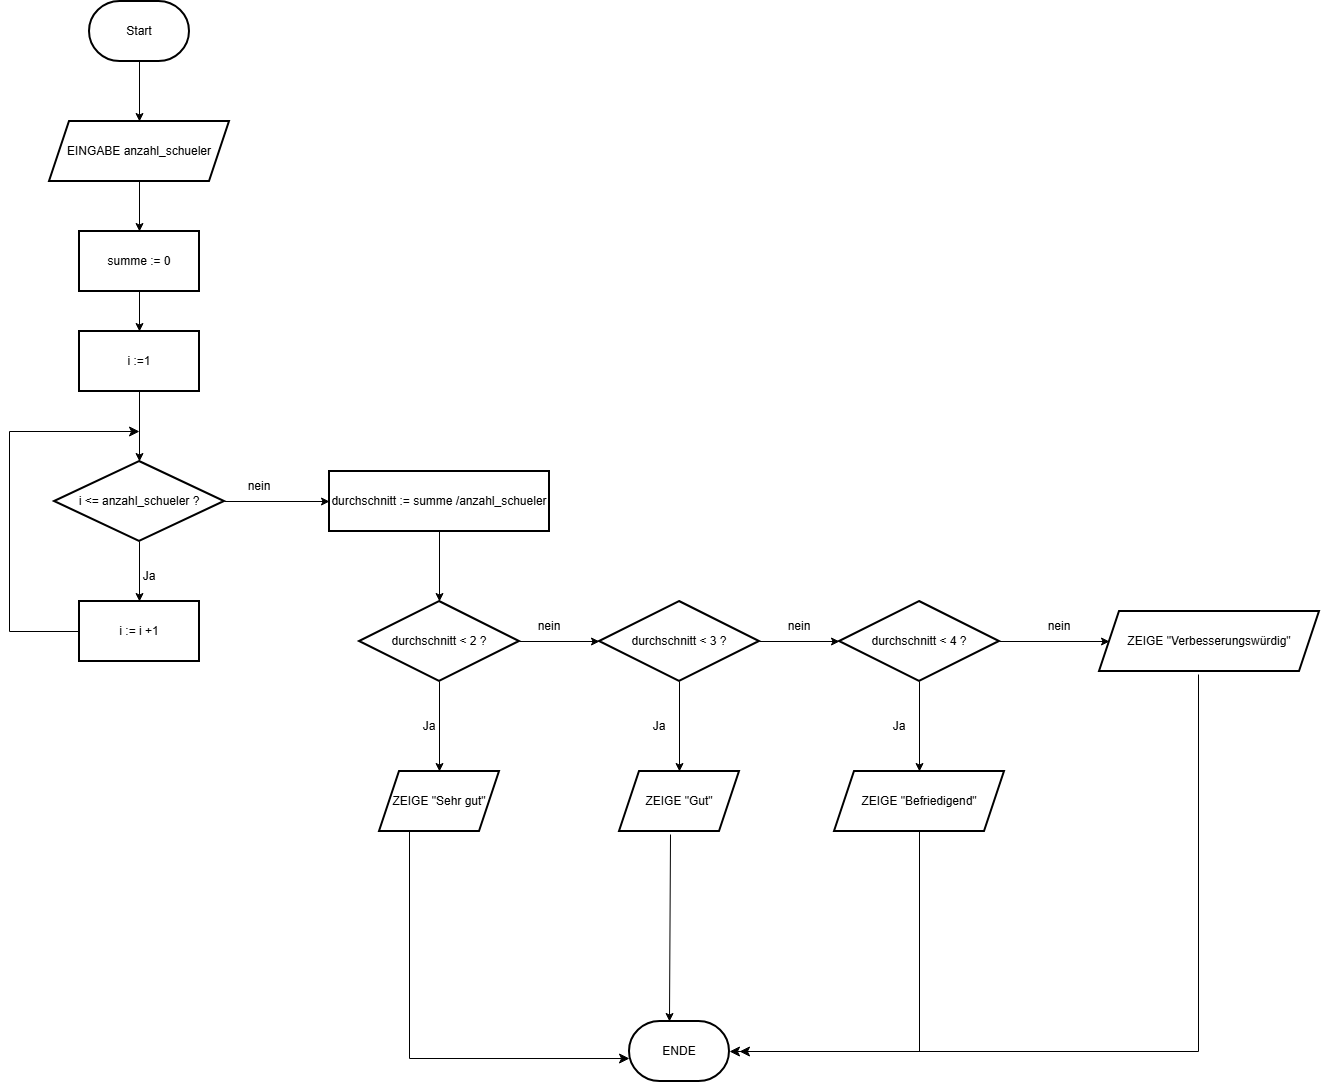

The diagram above was exported from draw.io. Its source (the exported page's mxGraphModel, read from the mxfile embedded in the PNG):
<mxGraphModel dx="1418" dy="794" grid="1" gridSize="10" guides="1" tooltips="1" connect="1" arrows="1" fold="1" page="1" pageScale="1" pageWidth="827" pageHeight="1169" math="0" shadow="0">
  <root>
    <mxCell id="0" />
    <mxCell id="1" parent="0" />
    <mxCell id="xsG4au68Vk68J8SAoJZT-3" value="" style="edgeStyle=orthogonalEdgeStyle;rounded=0;orthogonalLoop=1;jettySize=auto;html=1;" edge="1" parent="1" source="xsG4au68Vk68J8SAoJZT-1" target="xsG4au68Vk68J8SAoJZT-2">
      <mxGeometry relative="1" as="geometry" />
    </mxCell>
    <mxCell id="xsG4au68Vk68J8SAoJZT-1" value="Start" style="strokeWidth=2;html=1;shape=mxgraph.flowchart.terminator;whiteSpace=wrap;" vertex="1" parent="1">
      <mxGeometry x="350" y="10" width="100" height="60" as="geometry" />
    </mxCell>
    <mxCell id="xsG4au68Vk68J8SAoJZT-5" value="" style="edgeStyle=orthogonalEdgeStyle;rounded=0;orthogonalLoop=1;jettySize=auto;html=1;" edge="1" parent="1" source="xsG4au68Vk68J8SAoJZT-2" target="xsG4au68Vk68J8SAoJZT-4">
      <mxGeometry relative="1" as="geometry" />
    </mxCell>
    <mxCell id="xsG4au68Vk68J8SAoJZT-2" value="EINGABE anzahl_schueler" style="shape=parallelogram;perimeter=parallelogramPerimeter;whiteSpace=wrap;html=1;fixedSize=1;strokeWidth=2;" vertex="1" parent="1">
      <mxGeometry x="310" y="130" width="180" height="60" as="geometry" />
    </mxCell>
    <mxCell id="xsG4au68Vk68J8SAoJZT-7" value="" style="edgeStyle=orthogonalEdgeStyle;rounded=0;orthogonalLoop=1;jettySize=auto;html=1;" edge="1" parent="1" source="xsG4au68Vk68J8SAoJZT-4" target="xsG4au68Vk68J8SAoJZT-6">
      <mxGeometry relative="1" as="geometry" />
    </mxCell>
    <mxCell id="xsG4au68Vk68J8SAoJZT-4" value="summe := 0" style="whiteSpace=wrap;html=1;strokeWidth=2;" vertex="1" parent="1">
      <mxGeometry x="340" y="240" width="120" height="60" as="geometry" />
    </mxCell>
    <mxCell id="xsG4au68Vk68J8SAoJZT-9" value="" style="edgeStyle=orthogonalEdgeStyle;rounded=0;orthogonalLoop=1;jettySize=auto;html=1;" edge="1" parent="1" source="xsG4au68Vk68J8SAoJZT-6" target="xsG4au68Vk68J8SAoJZT-8">
      <mxGeometry relative="1" as="geometry" />
    </mxCell>
    <mxCell id="xsG4au68Vk68J8SAoJZT-6" value="i :=1" style="whiteSpace=wrap;html=1;strokeWidth=2;" vertex="1" parent="1">
      <mxGeometry x="340" y="340" width="120" height="60" as="geometry" />
    </mxCell>
    <mxCell id="xsG4au68Vk68J8SAoJZT-11" value="" style="edgeStyle=orthogonalEdgeStyle;rounded=0;orthogonalLoop=1;jettySize=auto;html=1;" edge="1" parent="1" source="xsG4au68Vk68J8SAoJZT-8" target="xsG4au68Vk68J8SAoJZT-10">
      <mxGeometry relative="1" as="geometry" />
    </mxCell>
    <mxCell id="xsG4au68Vk68J8SAoJZT-14" value="" style="edgeStyle=orthogonalEdgeStyle;rounded=0;orthogonalLoop=1;jettySize=auto;html=1;" edge="1" parent="1" source="xsG4au68Vk68J8SAoJZT-8" target="xsG4au68Vk68J8SAoJZT-13">
      <mxGeometry relative="1" as="geometry" />
    </mxCell>
    <mxCell id="xsG4au68Vk68J8SAoJZT-8" value="i &amp;lt;= anzahl_schueler ?" style="rhombus;whiteSpace=wrap;html=1;strokeWidth=2;" vertex="1" parent="1">
      <mxGeometry x="315" y="470" width="170" height="80" as="geometry" />
    </mxCell>
    <mxCell id="xsG4au68Vk68J8SAoJZT-10" value="i := i +1" style="whiteSpace=wrap;html=1;strokeWidth=2;" vertex="1" parent="1">
      <mxGeometry x="340" y="610" width="120" height="60" as="geometry" />
    </mxCell>
    <mxCell id="xsG4au68Vk68J8SAoJZT-12" value="Ja" style="text;html=1;whiteSpace=wrap;strokeColor=none;fillColor=none;align=center;verticalAlign=middle;rounded=0;" vertex="1" parent="1">
      <mxGeometry x="380" y="570" width="60" height="30" as="geometry" />
    </mxCell>
    <mxCell id="xsG4au68Vk68J8SAoJZT-20" value="" style="edgeStyle=orthogonalEdgeStyle;rounded=0;orthogonalLoop=1;jettySize=auto;html=1;" edge="1" parent="1" source="xsG4au68Vk68J8SAoJZT-13" target="xsG4au68Vk68J8SAoJZT-19">
      <mxGeometry relative="1" as="geometry" />
    </mxCell>
    <mxCell id="xsG4au68Vk68J8SAoJZT-13" value="durchschnitt := summe /anzahl_schueler" style="whiteSpace=wrap;html=1;strokeWidth=2;" vertex="1" parent="1">
      <mxGeometry x="590" y="480" width="220" height="60" as="geometry" />
    </mxCell>
    <mxCell id="xsG4au68Vk68J8SAoJZT-15" value="nein" style="text;html=1;whiteSpace=wrap;strokeColor=none;fillColor=none;align=center;verticalAlign=middle;rounded=0;" vertex="1" parent="1">
      <mxGeometry x="490" y="480" width="60" height="30" as="geometry" />
    </mxCell>
    <mxCell id="xsG4au68Vk68J8SAoJZT-16" value="" style="edgeStyle=elbowEdgeStyle;elbow=horizontal;endArrow=classic;html=1;curved=0;rounded=0;endSize=8;startSize=8;" edge="1" parent="1">
      <mxGeometry width="50" height="50" relative="1" as="geometry">
        <mxPoint x="340" y="640" as="sourcePoint" />
        <mxPoint x="400" y="440" as="targetPoint" />
        <Array as="points">
          <mxPoint x="270" y="650" />
        </Array>
      </mxGeometry>
    </mxCell>
    <mxCell id="xsG4au68Vk68J8SAoJZT-22" value="" style="edgeStyle=orthogonalEdgeStyle;rounded=0;orthogonalLoop=1;jettySize=auto;html=1;" edge="1" parent="1" source="xsG4au68Vk68J8SAoJZT-19" target="xsG4au68Vk68J8SAoJZT-21">
      <mxGeometry relative="1" as="geometry" />
    </mxCell>
    <mxCell id="xsG4au68Vk68J8SAoJZT-25" value="" style="edgeStyle=orthogonalEdgeStyle;rounded=0;orthogonalLoop=1;jettySize=auto;html=1;" edge="1" parent="1" source="xsG4au68Vk68J8SAoJZT-19" target="xsG4au68Vk68J8SAoJZT-24">
      <mxGeometry relative="1" as="geometry" />
    </mxCell>
    <mxCell id="xsG4au68Vk68J8SAoJZT-19" value="durchschnitt &amp;lt; 2 ?" style="rhombus;whiteSpace=wrap;html=1;strokeWidth=2;" vertex="1" parent="1">
      <mxGeometry x="620" y="610" width="160" height="80" as="geometry" />
    </mxCell>
    <mxCell id="xsG4au68Vk68J8SAoJZT-21" value="ZEIGE &quot;Sehr gut&quot;" style="shape=parallelogram;perimeter=parallelogramPerimeter;whiteSpace=wrap;html=1;fixedSize=1;strokeWidth=2;" vertex="1" parent="1">
      <mxGeometry x="640" y="780" width="120" height="60" as="geometry" />
    </mxCell>
    <mxCell id="xsG4au68Vk68J8SAoJZT-23" value="Ja" style="text;html=1;whiteSpace=wrap;strokeColor=none;fillColor=none;align=center;verticalAlign=middle;rounded=0;" vertex="1" parent="1">
      <mxGeometry x="660" y="720" width="60" height="30" as="geometry" />
    </mxCell>
    <mxCell id="xsG4au68Vk68J8SAoJZT-30" value="" style="edgeStyle=orthogonalEdgeStyle;rounded=0;orthogonalLoop=1;jettySize=auto;html=1;" edge="1" parent="1" source="xsG4au68Vk68J8SAoJZT-24" target="xsG4au68Vk68J8SAoJZT-29">
      <mxGeometry relative="1" as="geometry" />
    </mxCell>
    <mxCell id="xsG4au68Vk68J8SAoJZT-33" value="" style="edgeStyle=orthogonalEdgeStyle;rounded=0;orthogonalLoop=1;jettySize=auto;html=1;" edge="1" parent="1" source="xsG4au68Vk68J8SAoJZT-24" target="xsG4au68Vk68J8SAoJZT-32">
      <mxGeometry relative="1" as="geometry" />
    </mxCell>
    <mxCell id="xsG4au68Vk68J8SAoJZT-24" value="durchschnitt &amp;lt; 3 ?" style="rhombus;whiteSpace=wrap;html=1;strokeWidth=2;" vertex="1" parent="1">
      <mxGeometry x="860" y="610" width="160" height="80" as="geometry" />
    </mxCell>
    <mxCell id="xsG4au68Vk68J8SAoJZT-26" value="nein" style="text;html=1;whiteSpace=wrap;strokeColor=none;fillColor=none;align=center;verticalAlign=middle;rounded=0;" vertex="1" parent="1">
      <mxGeometry x="780" y="620" width="60" height="30" as="geometry" />
    </mxCell>
    <mxCell id="xsG4au68Vk68J8SAoJZT-29" value="ZEIGE &quot;Gut&quot;" style="shape=parallelogram;perimeter=parallelogramPerimeter;whiteSpace=wrap;html=1;fixedSize=1;strokeWidth=2;" vertex="1" parent="1">
      <mxGeometry x="880" y="780" width="120" height="60" as="geometry" />
    </mxCell>
    <mxCell id="xsG4au68Vk68J8SAoJZT-31" value="Ja" style="text;html=1;whiteSpace=wrap;strokeColor=none;fillColor=none;align=center;verticalAlign=middle;rounded=0;" vertex="1" parent="1">
      <mxGeometry x="890" y="720" width="60" height="30" as="geometry" />
    </mxCell>
    <mxCell id="xsG4au68Vk68J8SAoJZT-36" value="" style="edgeStyle=orthogonalEdgeStyle;rounded=0;orthogonalLoop=1;jettySize=auto;html=1;" edge="1" parent="1" source="xsG4au68Vk68J8SAoJZT-32" target="xsG4au68Vk68J8SAoJZT-35">
      <mxGeometry relative="1" as="geometry" />
    </mxCell>
    <mxCell id="xsG4au68Vk68J8SAoJZT-39" value="" style="edgeStyle=orthogonalEdgeStyle;rounded=0;orthogonalLoop=1;jettySize=auto;html=1;" edge="1" parent="1" source="xsG4au68Vk68J8SAoJZT-32" target="xsG4au68Vk68J8SAoJZT-38">
      <mxGeometry relative="1" as="geometry" />
    </mxCell>
    <mxCell id="xsG4au68Vk68J8SAoJZT-32" value="durchschnitt &amp;lt; 4 ?" style="rhombus;whiteSpace=wrap;html=1;strokeWidth=2;" vertex="1" parent="1">
      <mxGeometry x="1100" y="610" width="160" height="80" as="geometry" />
    </mxCell>
    <mxCell id="xsG4au68Vk68J8SAoJZT-34" value="nein" style="text;html=1;whiteSpace=wrap;strokeColor=none;fillColor=none;align=center;verticalAlign=middle;rounded=0;" vertex="1" parent="1">
      <mxGeometry x="1030" y="620" width="60" height="30" as="geometry" />
    </mxCell>
    <mxCell id="xsG4au68Vk68J8SAoJZT-35" value="ZEIGE &quot;Befriedigend&quot;" style="shape=parallelogram;perimeter=parallelogramPerimeter;whiteSpace=wrap;html=1;fixedSize=1;strokeWidth=2;" vertex="1" parent="1">
      <mxGeometry x="1095" y="780" width="170" height="60" as="geometry" />
    </mxCell>
    <mxCell id="xsG4au68Vk68J8SAoJZT-37" value="Ja" style="text;html=1;whiteSpace=wrap;strokeColor=none;fillColor=none;align=center;verticalAlign=middle;rounded=0;" vertex="1" parent="1">
      <mxGeometry x="1130" y="720" width="60" height="30" as="geometry" />
    </mxCell>
    <mxCell id="xsG4au68Vk68J8SAoJZT-38" value="ZEIGE &quot;Verbesserungswürdig&quot;" style="shape=parallelogram;perimeter=parallelogramPerimeter;whiteSpace=wrap;html=1;fixedSize=1;strokeWidth=2;" vertex="1" parent="1">
      <mxGeometry x="1360" y="620" width="220" height="60" as="geometry" />
    </mxCell>
    <mxCell id="xsG4au68Vk68J8SAoJZT-40" value="nein" style="text;html=1;whiteSpace=wrap;strokeColor=none;fillColor=none;align=center;verticalAlign=middle;rounded=0;" vertex="1" parent="1">
      <mxGeometry x="1290" y="620" width="60" height="30" as="geometry" />
    </mxCell>
    <mxCell id="xsG4au68Vk68J8SAoJZT-41" value="ENDE" style="strokeWidth=2;html=1;shape=mxgraph.flowchart.terminator;whiteSpace=wrap;" vertex="1" parent="1">
      <mxGeometry x="890" y="1030" width="100" height="60" as="geometry" />
    </mxCell>
    <mxCell id="xsG4au68Vk68J8SAoJZT-42" value="" style="edgeStyle=segmentEdgeStyle;endArrow=classic;html=1;curved=0;rounded=0;endSize=8;startSize=8;exitX=0.25;exitY=1;exitDx=0;exitDy=0;entryX=0.01;entryY=0.617;entryDx=0;entryDy=0;entryPerimeter=0;" edge="1" parent="1">
      <mxGeometry width="50" height="50" relative="1" as="geometry">
        <mxPoint x="669" y="840" as="sourcePoint" />
        <mxPoint x="890" y="1067.02" as="targetPoint" />
        <Array as="points">
          <mxPoint x="670" y="840" />
          <mxPoint x="670" y="1067" />
        </Array>
      </mxGeometry>
    </mxCell>
    <mxCell id="xsG4au68Vk68J8SAoJZT-44" value="" style="edgeStyle=segmentEdgeStyle;endArrow=classic;html=1;curved=0;rounded=0;endSize=8;startSize=8;entryX=1;entryY=0.5;entryDx=0;entryDy=0;entryPerimeter=0;exitX=0.5;exitY=1;exitDx=0;exitDy=0;" edge="1" parent="1" source="xsG4au68Vk68J8SAoJZT-35" target="xsG4au68Vk68J8SAoJZT-41">
      <mxGeometry width="50" height="50" relative="1" as="geometry">
        <mxPoint x="1110" y="980" as="sourcePoint" />
        <mxPoint x="1160" y="930" as="targetPoint" />
        <Array as="points">
          <mxPoint x="1180" y="1060" />
        </Array>
      </mxGeometry>
    </mxCell>
    <mxCell id="xsG4au68Vk68J8SAoJZT-45" value="" style="edgeStyle=segmentEdgeStyle;endArrow=classic;html=1;curved=0;rounded=0;endSize=8;startSize=8;exitX=0.45;exitY=1.05;exitDx=0;exitDy=0;exitPerimeter=0;" edge="1" parent="1" source="xsG4au68Vk68J8SAoJZT-38">
      <mxGeometry width="50" height="50" relative="1" as="geometry">
        <mxPoint x="1420" y="920" as="sourcePoint" />
        <mxPoint x="1000" y="1060" as="targetPoint" />
        <Array as="points">
          <mxPoint x="1459" y="1060" />
        </Array>
      </mxGeometry>
    </mxCell>
    <mxCell id="xsG4au68Vk68J8SAoJZT-46" value="" style="endArrow=classic;html=1;rounded=0;exitX=0.425;exitY=1.05;exitDx=0;exitDy=0;exitPerimeter=0;" edge="1" parent="1" source="xsG4au68Vk68J8SAoJZT-29">
      <mxGeometry width="50" height="50" relative="1" as="geometry">
        <mxPoint x="920" y="830" as="sourcePoint" />
        <mxPoint x="930" y="1030" as="targetPoint" />
      </mxGeometry>
    </mxCell>
  </root>
</mxGraphModel>